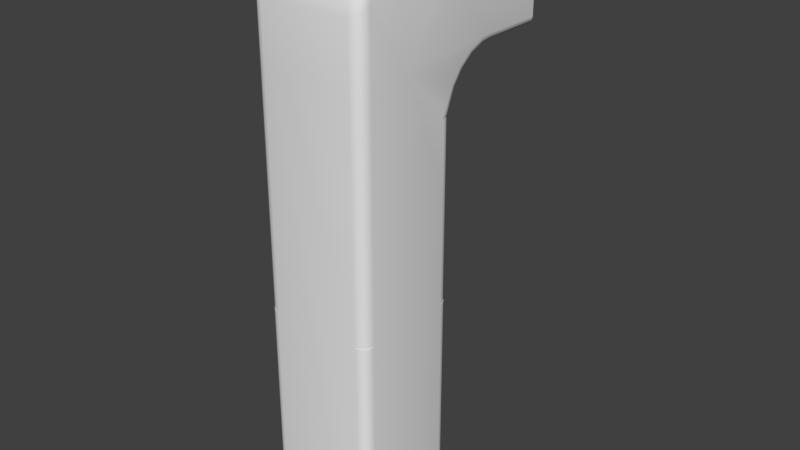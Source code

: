 # Source: WallVent.blend  (saved by Blender 2.77.0; exported with 4.5.12 LTS)
import bpy
from mathutils import Matrix  # noqa: F401  (used for matrix-valued properties, if any)

bpy.ops.wm.read_factory_settings(use_empty=True)
scene = bpy.context.scene
scene.name = 'Scene'

# ---- collections
col_collection_1 = bpy.data.collections.new('Collection 1'); scene.collection.children.link(col_collection_1)

# ---- materials (node trees are filled in below, after node groups)
mat_material = bpy.data.materials.new('Material')
mat_material.alpha_threshold = 0.0
mat_material.use_transparent_shadow = False
mat_material.roughness = 0.5
mat_material.line_color = (0.0, 0.0, 0.0, 1.0)

# ---- material node trees

# ---- world
world_world = bpy.data.worlds.new('World'); scene.world = world_world
world_world.color = (0.05088, 0.05088, 0.05088)
world_world.use_sun_shadow = False
world_world.sun_shadow_jitter_overblur = 0.0
world_world.cycles.sampling_method = 'MANUAL'

# ---- meshes
me_cube = bpy.data.meshes.new('Cube')
me_cube.from_pydata([(1.0, 1.0, 8.0), (1.0, -5.364e-07, 7.0), (-1.0, 0.0, 7.0), (-1.0, 1.0, 8.0), (1.0, -0.8081, -1.0), (0.8081, -1.0, -1.0), (0.9854, -0.8815, -1.0), (0.9438, -0.9438, -1.0), (0.8815, -0.9854, -1.0), (-0.8081, -1.0, -1.0), (-1.0, -0.8081, -1.0), (-0.8815, -0.9854, -1.0), (-0.9438, -0.9438, -1.0), (-0.9854, -0.8815, -1.0), (1.0, -0.8081, 1.0), (0.8081, -1.0, 1.0), (0.9854, -0.8815, 1.0), (0.9438, -0.9438, 1.0), (0.8815, -0.9854, 1.0), (-0.8081, -1.0, 1.0), (-1.0, -0.8081, 1.0), (-0.8815, -0.9854, 1.0), (-0.9438, -0.9438, 1.0), (-0.9854, -0.8815, 1.0), (1.0, -0.8081, 3.0), (0.8081, -1.0, 3.0), (0.9854, -0.8815, 3.0), (0.9438, -0.9438, 3.0), (0.8815, -0.9854, 3.0), (-0.8081, -1.0, 3.0), (-1.0, -0.8081, 3.0), (-0.8815, -0.9854, 3.0), (-0.9438, -0.9438, 3.0), (-0.9854, -0.8815, 3.0), (1.0, -0.7922, 3.0), (0.7922, -1.0, 3.0), (0.9842, -0.8717, 3.0), (0.9391, -0.9391, 3.0), (0.8717, -0.9842, 3.0), (-0.7922, -1.0, 3.0), (-1.0, -0.7922, 3.0), (-0.8717, -0.9842, 3.0), (-0.9391, -0.9391, 3.0), (-0.9842, -0.8717, 3.0), (1.0, -0.7922, 5.0), (0.7922, -1.0, 5.0), (0.9842, -0.8717, 5.0), (0.9391, -0.9391, 5.0), (0.8717, -0.9842, 5.0), (-0.7922, -1.0, 5.0), (-1.0, -0.7922, 5.0), (-0.8717, -0.9842, 5.0), (-0.9391, -0.9391, 5.0), (-0.9842, -0.8717, 5.0), (1.0, -0.7922, 7.0), (0.7922, -1.0, 7.0), (0.9842, -0.8717, 7.0), (0.9391, -0.9391, 7.0), (0.8717, -0.9842, 7.0), (-0.7922, -1.0, 7.0), (-1.0, -0.7922, 7.0), (-0.8717, -0.9842, 7.0), (-0.9391, -0.9391, 7.0), (-0.9842, -0.8717, 7.0), (0.7922, 1.0, 9.0), (1.0, 1.0, 8.82), (0.8717, 1.0, 8.986), (0.9391, 1.0, 8.947), (0.9842, 1.0, 8.889), (-1.0, 1.0, 8.82), (-0.7922, 1.0, 9.0), (-0.9842, 1.0, 8.889), (-0.9391, 1.0, 8.947), (-0.8717, 1.0, 8.986), (0.7922, 3.0, 9.0), (1.0, 3.0, 8.82), (0.8717, 3.0, 8.986), (0.9391, 3.0, 8.947), (0.9842, 3.0, 8.889), (-1.0, 3.0, 8.82), (-0.7922, 3.0, 9.0), (-0.9842, 3.0, 8.889), (-0.9391, 3.0, 8.947), (-0.8717, 3.0, 8.986), (1.0, 0.01179, 8.82), (0.7922, -4.969e-07, 9.0), (0.9842, 0.007281, 8.889), (0.9391, 0.003454, 8.947), (0.8717, 0.0008974, 8.986), (1.0, -0.7922, 8.2), (0.7922, -1.0, 8.0), (0.9842, -0.8717, 8.123), (0.9391, -0.9391, 8.058), (0.8717, -0.9842, 8.015), (1.0, -0.2118, 8.791), (0.7922, -0.2588, 8.966), (0.9842, -0.2298, 8.858), (0.9391, -0.2451, 8.915), (0.8717, -0.2552, 8.953), (1.0, -0.4092, 8.709), (0.7922, -0.5, 8.866), (0.9842, -0.444, 8.769), (0.9391, -0.4734, 8.82), (0.8717, -0.4931, 8.854), (1.0, -0.5787, 8.579), (0.7922, -0.7071, 8.707), (0.9842, -0.6279, 8.628), (0.9391, -0.6695, 8.67), (0.8717, -0.6973, 8.697), (1.0, -0.7088, 8.409), (0.7922, -0.866, 8.5), (0.9842, -0.769, 8.444), (0.9391, -0.82, 8.473), (0.8717, -0.8541, 8.493), (1.0, -0.7906, 8.212), (0.7922, -0.9659, 8.259), (0.9842, -0.8577, 8.23), (0.9391, -0.9146, 8.245), (0.8717, -0.9526, 8.255), (-1.0, -0.7922, 8.2), (-0.7922, -1.0, 8.0), (-0.9842, -0.8717, 8.123), (-0.9391, -0.9391, 8.058), (-0.8717, -0.9842, 8.015), (-1.0, 0.0118, 8.82), (-0.7922, 2.585e-07, 9.0), (-0.9842, 0.007282, 8.889), (-0.9391, 0.003455, 8.947), (-0.8717, 0.0008982, 8.986), (-1.0, -0.7906, 8.212), (-0.7922, -0.9659, 8.259), (-0.9842, -0.8577, 8.23), (-0.9391, -0.9146, 8.245), (-0.8717, -0.9526, 8.255), (-1.0, -0.7088, 8.409), (-0.7922, -0.866, 8.5), (-0.9842, -0.769, 8.444), (-0.9391, -0.82, 8.473), (-0.8717, -0.8541, 8.493), (-1.0, -0.5787, 8.579), (-0.7922, -0.7071, 8.707), (-0.9842, -0.6279, 8.628), (-0.9391, -0.6695, 8.67), (-0.8717, -0.6973, 8.697), (-1.0, -0.4092, 8.709), (-0.7922, -0.5, 8.866), (-0.9842, -0.444, 8.769), (-0.9391, -0.4734, 8.82), (-0.8717, -0.4931, 8.854), (-1.0, -0.2118, 8.791), (-0.7922, -0.2588, 8.966), (-0.9842, -0.2298, 8.858), (-0.9391, -0.2451, 8.915), (-0.8717, -0.2552, 8.953), (0.8081, 1.0, -1.0), (1.0, 0.8081, -1.0), (0.8815, 0.9854, -1.0), (0.9438, 0.9438, -1.0), (0.9854, 0.8815, -1.0), (-1.0, 0.8081, -1.0), (-0.8081, 1.0, -1.0), (-0.9854, 0.8815, -1.0), (-0.9438, 0.9438, -1.0), (-0.8815, 0.9854, -1.0), (0.8081, 1.0, 1.0), (1.0, 0.8081, 1.0), (0.8815, 0.9854, 1.0), (0.9438, 0.9438, 1.0), (0.9854, 0.8815, 1.0), (-1.0, 0.8081, 1.0), (-0.8081, 1.0, 1.0), (-0.9854, 0.8815, 1.0), (-0.9438, 0.9438, 1.0), (-0.8815, 0.9854, 1.0), (0.8081, 1.0, 3.0), (1.0, 0.8081, 3.0), (0.8815, 0.9854, 3.0), (0.9438, 0.9438, 3.0), (0.9854, 0.8815, 3.0), (-1.0, 0.8081, 3.0), (-0.8081, 1.0, 3.0), (-0.9854, 0.8815, 3.0), (-0.9438, 0.9438, 3.0), (-0.8815, 0.9854, 3.0), (0.7922, 1.0, 3.0), (1.0, 0.7922, 3.0), (0.8717, 0.9842, 3.0), (0.9391, 0.9391, 3.0), (0.9842, 0.8717, 3.0), (-1.0, 0.7922, 3.0), (-0.7922, 1.0, 3.0), (-0.9842, 0.8717, 3.0), (-0.9391, 0.9391, 3.0), (-0.8717, 0.9842, 3.0), (0.7922, 1.0, 5.0), (1.0, 0.7922, 5.0), (0.8717, 0.9842, 5.0), (0.9391, 0.9391, 5.0), (0.9842, 0.8717, 5.0), (-1.0, 0.7922, 5.0), (-0.7922, 1.0, 5.0), (-0.9842, 0.8717, 5.0), (-0.9391, 0.9391, 5.0), (-0.8717, 0.9842, 5.0), (1.0, 3.0, 7.16), (0.7922, 3.0, 7.0), (0.9842, 3.0, 7.099), (0.9391, 3.0, 7.047), (0.8717, 3.0, 7.012), (-0.7922, 3.0, 7.0), (-1.0, 3.0, 7.16), (-0.8717, 3.0, 7.012), (-0.9391, 3.0, 7.047), (-0.9842, 3.0, 7.099), (1.0, 0.7922, 6.208), (0.7922, 1.0, 6.0), (0.9842, 0.8717, 6.128), (0.9391, 0.9391, 6.061), (0.8717, 0.9842, 6.016), (0.7922, 2.0, 7.0), (1.0, 1.84, 7.16), (0.8717, 1.988, 7.012), (0.9391, 1.953, 7.047), (0.9842, 1.901, 7.099), (0.7922, 1.034, 6.259), (1.0, 0.7801, 6.116), (0.8717, 1.015, 6.248), (0.9391, 0.9597, 6.217), (0.9842, 0.8773, 6.171), (0.7922, 1.134, 6.5), (1.0, 0.9767, 6.591), (0.8717, 1.122, 6.507), (0.9391, 1.088, 6.527), (0.9842, 1.037, 6.556), (0.7922, 1.293, 6.707), (1.0, 1.165, 6.835), (0.8717, 1.283, 6.717), (0.9391, 1.255, 6.745), (0.9842, 1.214, 6.786), (0.7922, 1.5, 6.866), (1.0, 1.409, 7.023), (0.8717, 1.493, 6.878), (0.9391, 1.473, 6.912), (0.9842, 1.444, 6.963), (0.7922, 1.741, 6.966), (1.0, 1.694, 7.141), (0.8717, 1.738, 6.979), (0.9391, 1.727, 7.017), (0.9842, 1.712, 7.074), (-1.0, 1.84, 7.16), (-0.7922, 2.0, 7.0), (-0.9842, 1.901, 7.099), (-0.9391, 1.953, 7.047), (-0.8717, 1.988, 7.012), (-0.7922, 1.0, 6.0), (-1.0, 0.7922, 6.208), (-0.8717, 0.9842, 6.016), (-0.9391, 0.9391, 6.061), (-0.9842, 0.8717, 6.128), (-0.7922, 1.741, 6.966), (-1.0, 1.694, 7.141), (-0.8717, 1.738, 6.979), (-0.9391, 1.727, 7.017), (-0.9842, 1.712, 7.074), (-0.7922, 1.5, 6.866), (-1.0, 1.409, 7.023), (-0.8717, 1.493, 6.878), (-0.9391, 1.473, 6.912), (-0.9842, 1.444, 6.963), (-0.7922, 1.293, 6.707), (-1.0, 1.165, 6.835), (-0.8717, 1.283, 6.717), (-0.9391, 1.255, 6.745), (-0.9842, 1.214, 6.786), (-0.7922, 1.134, 6.5), (-1.0, 0.9767, 6.591), (-0.8717, 1.122, 6.507), (-0.9391, 1.088, 6.527), (-0.9842, 1.037, 6.556), (-0.7922, 1.034, 6.259), (-1.0, 0.7801, 6.116), (-0.8717, 1.015, 6.248), (-0.9391, 0.9597, 6.217), (-0.9842, 0.8773, 6.171), (0.9854, -0.8815, -1.0), (1.0, -0.8081, -1.0), (0.9438, -0.9438, -1.0), (0.8815, -0.9854, -1.0), (0.8081, -1.0, -1.0), (-0.8815, -0.9854, -1.0), (-0.8081, -1.0, -1.0), (-0.9438, -0.9438, -1.0), (-0.9854, -0.8815, -1.0), (-1.0, -0.8081, -1.0), (-0.8081, -1.0, 3.0), (-0.8081, -1.0, 3.0), (-0.8815, -0.9854, 3.0), (-0.9438, -0.9438, 3.0), (-0.9854, -0.8815, 3.0), (-1.0, -0.8081, 3.0), (-1.0, -0.8081, 3.0), (1.0, -0.8081, 3.0), (1.0, -0.8081, 3.0), (0.9854, -0.8815, 3.0), (0.9438, -0.9438, 3.0), (0.8815, -0.9854, 3.0), (0.8081, -1.0, 3.0), (0.8081, -1.0, 3.0), (1.0, -0.7922, 3.0), (1.0, -0.7922, 3.0), (0.9842, -0.8717, 3.0), (0.9391, -0.9391, 3.0), (0.8717, -0.9842, 3.0), (0.7922, -1.0, 3.0), (0.7922, -1.0, 3.0), (-0.9842, -0.8717, 3.0), (-1.0, -0.7922, 3.0), (-1.0, -0.7922, 3.0), (-0.9391, -0.9391, 3.0), (-0.8717, -0.9842, 3.0), (-0.7922, -1.0, 3.0), (-0.7922, -1.0, 3.0), (-0.7922, 3.0, 9.0), (-0.8717, 3.0, 8.986), (-0.9391, 3.0, 8.947), (-0.9842, 3.0, 8.889), (-1.0, 3.0, 8.82), (1.0, 3.0, 8.82), (0.9842, 3.0, 8.889), (0.9391, 3.0, 8.947), (0.8717, 3.0, 8.986), (0.7922, 3.0, 9.0), (0.8815, 0.9854, -1.0), (0.8081, 1.0, -1.0), (0.9438, 0.9438, -1.0), (0.9854, 0.8815, -1.0), (1.0, 0.8081, -1.0), (-0.9854, 0.8815, -1.0), (-1.0, 0.8081, -1.0), (-0.9438, 0.9438, -1.0), (-0.8815, 0.9854, -1.0), (-0.8081, 1.0, -1.0), (-0.8815, 0.9854, 3.0), (-0.8081, 1.0, 3.0), (-0.8081, 1.0, 3.0), (-0.9438, 0.9438, 3.0), (-0.9854, 0.8815, 3.0), (-1.0, 0.8081, 3.0), (-1.0, 0.8081, 3.0), (0.9854, 0.8815, 3.0), (1.0, 0.8081, 3.0), (1.0, 0.8081, 3.0), (0.9438, 0.9438, 3.0), (0.8815, 0.9854, 3.0), (0.8081, 1.0, 3.0), (0.8081, 1.0, 3.0), (0.7922, 1.0, 3.0), (0.7922, 1.0, 3.0), (0.8717, 0.9842, 3.0), (0.9391, 0.9391, 3.0), (0.9842, 0.8717, 3.0), (1.0, 0.7922, 3.0), (1.0, 0.7922, 3.0), (-0.8717, 0.9842, 3.0), (-0.7922, 1.0, 3.0), (-0.7922, 1.0, 3.0), (-0.9391, 0.9391, 3.0), (-0.9842, 0.8717, 3.0), (-1.0, 0.7922, 3.0), (-1.0, 0.7922, 3.0), (0.9842, 0.8773, 6.171), (0.9842, 0.8717, 6.128), (1.0, 0.7922, 6.208), (1.0, 0.7801, 6.116), (-0.9842, 0.8773, 6.171), (-1.0, 0.7801, 6.116), (-0.9842, 0.8717, 6.128), (-1.0, 0.7922, 6.208), (0.9842, 3.0, 7.099), (1.0, 3.0, 7.16), (0.9391, 3.0, 7.047), (0.8717, 3.0, 7.012), (0.7922, 3.0, 7.0), (-1.0, 3.0, 7.16), (-0.9842, 3.0, 7.099), (-0.9391, 3.0, 7.047), (-0.8717, 3.0, 7.012), (-0.7922, 3.0, 7.0)], [], [(288, 15, 19, 290), (348, 300, 317, 369), (293, 20, 169, 159), (164, 170, 343, 354), (169, 20, 299, 347), (155, 165, 14, 285), (184, 190, 200, 194), (14, 165, 350, 301), (355, 344, 365, 356), (19, 15, 306, 294), (194, 200, 254, 215), (295, 307, 314, 321), (189, 40, 50, 199), (302, 351, 362, 308), (219, 250, 209, 205), (39, 35, 45, 49), (199, 50, 60, 2, 255), (34, 185, 195, 44), (59, 55, 90, 120), (379, 378, 380, 381, 382, 387, 386, 385, 384, 210, 326, 325, 324, 323, 80, 331, 330, 329, 328, 75), (65, 0, 220, 204, 327), (3, 2, 60, 119, 129, 134, 139, 144, 149, 124, 69), (214, 225, 230, 235, 240, 245, 220, 0, 1), (54, 1, 0, 65, 84, 94, 99, 104, 109, 114, 89), (70, 64, 74, 322), (85, 125, 150, 95), (249, 3, 69, 79, 383), (64, 70, 125, 85), (44, 195, 214, 1, 54), (215, 254, 279, 224), (244, 259, 250, 219), (229, 274, 269, 234), (234, 269, 264, 239), (239, 264, 259, 244), (249, 260, 265, 270, 275, 375, 255, 2, 3), (224, 279, 274, 229), (115, 130, 120, 90), (100, 145, 140, 105), (105, 140, 135, 110), (110, 135, 130, 115), (95, 150, 145, 100), (49, 45, 55, 59), (285, 14, 16, 284), (284, 16, 17, 286), (286, 17, 18, 287), (287, 18, 15, 288), (290, 19, 21, 289), (289, 21, 22, 291), (291, 22, 23, 292), (292, 23, 20, 293), (19, 294, 296, 21), (21, 296, 297, 22), (22, 297, 298, 23), (23, 298, 299, 20), (14, 301, 303, 16), (16, 303, 304, 17), (17, 304, 305, 18), (18, 305, 306, 15), (24, 309, 310, 26), (26, 310, 311, 27), (27, 311, 312, 28), (28, 312, 313, 25), (316, 30, 33, 315), (315, 33, 32, 318), (318, 32, 31, 319), (319, 31, 29, 320), (34, 44, 46, 36), (36, 46, 47, 37), (37, 47, 48, 38), (38, 48, 45, 35), (50, 40, 43, 53), (53, 43, 42, 52), (52, 42, 41, 51), (51, 41, 39, 49), (49, 59, 61, 51), (51, 61, 62, 52), (52, 62, 63, 53), (53, 63, 60, 50), (44, 54, 56, 46), (46, 56, 57, 47), (47, 57, 58, 48), (48, 58, 55, 45), (70, 322, 83, 73), (73, 83, 82, 72), (72, 82, 81, 71), (71, 81, 79, 69), (65, 327, 78, 68), (68, 78, 77, 67), (67, 77, 76, 66), (66, 76, 74, 64), (94, 84, 86, 96), (96, 86, 87, 97), (97, 87, 88, 98), (98, 88, 85, 95), (124, 149, 151, 126), (126, 151, 152, 127), (127, 152, 153, 128), (128, 153, 150, 125), (99, 94, 96, 101), (101, 96, 97, 102), (102, 97, 98, 103), (103, 98, 95, 100), (149, 144, 146, 151), (151, 146, 147, 152), (152, 147, 148, 153), (153, 148, 145, 150), (104, 99, 101, 106), (106, 101, 102, 107), (107, 102, 103, 108), (108, 103, 100, 105), (144, 139, 141, 146), (146, 141, 142, 147), (147, 142, 143, 148), (148, 143, 140, 145), (109, 104, 106, 111), (111, 106, 107, 112), (112, 107, 108, 113), (113, 108, 105, 110), (139, 134, 136, 141), (141, 136, 137, 142), (142, 137, 138, 143), (143, 138, 135, 140), (114, 109, 111, 116), (116, 111, 112, 117), (117, 112, 113, 118), (118, 113, 110, 115), (134, 129, 131, 136), (136, 131, 132, 137), (137, 132, 133, 138), (138, 133, 130, 135), (89, 114, 116, 91), (91, 116, 117, 92), (92, 117, 118, 93), (93, 118, 115, 90), (129, 119, 121, 131), (131, 121, 122, 132), (132, 122, 123, 133), (133, 123, 120, 130), (90, 55, 58, 93), (93, 58, 57, 92), (92, 57, 56, 91), (91, 56, 54, 89), (64, 85, 88, 66), (66, 88, 87, 67), (67, 87, 86, 68), (68, 86, 84, 65), (59, 120, 123, 61), (61, 123, 122, 62), (62, 122, 121, 63), (63, 121, 119, 60), (125, 70, 73, 128), (128, 73, 72, 127), (127, 72, 71, 126), (126, 71, 69, 124), (333, 332, 334, 335, 336, 4, 6, 7, 8, 5, 9, 11, 12, 13, 10, 338, 337, 339, 340, 341), (154, 164, 166, 156), (156, 166, 167, 157), (157, 167, 168, 158), (158, 168, 165, 155), (159, 169, 171, 161), (161, 171, 172, 162), (162, 172, 173, 163), (163, 173, 170, 160), (343, 170, 173, 342), (342, 173, 172, 345), (345, 172, 171, 346), (346, 171, 169, 347), (350, 165, 168, 349), (349, 168, 167, 352), (352, 167, 166, 353), (353, 166, 164, 354), (174, 357, 358, 176), (176, 358, 359, 177), (177, 359, 360, 178), (178, 360, 361, 175), (364, 180, 183, 363), (363, 183, 182, 366), (366, 182, 181, 367), (367, 181, 179, 368), (184, 194, 196, 186), (186, 196, 197, 187), (187, 197, 198, 188), (188, 198, 195, 185), (200, 190, 193, 203), (203, 193, 192, 202), (202, 192, 191, 201), (201, 191, 189, 199), (215, 224, 226, 218), (218, 226, 227, 217), (217, 227, 370, 371), (216, 228, 373, 372), (224, 229, 231, 226), (226, 231, 232, 227), (227, 232, 233, 370), (370, 233, 230, 225), (229, 234, 236, 231), (231, 236, 237, 232), (232, 237, 238, 233), (233, 238, 235, 230), (234, 239, 241, 236), (236, 241, 242, 237), (237, 242, 243, 238), (238, 243, 240, 235), (239, 244, 246, 241), (241, 246, 247, 242), (242, 247, 248, 243), (243, 248, 245, 240), (244, 219, 221, 246), (246, 221, 222, 247), (247, 222, 223, 248), (248, 223, 220, 245), (250, 259, 261, 253), (253, 261, 262, 252), (252, 262, 263, 251), (251, 263, 260, 249), (259, 264, 266, 261), (261, 266, 267, 262), (262, 267, 268, 263), (263, 268, 265, 260), (264, 269, 271, 266), (266, 271, 272, 267), (267, 272, 273, 268), (268, 273, 270, 265), (269, 274, 276, 271), (271, 276, 277, 272), (272, 277, 278, 273), (273, 278, 275, 270), (274, 279, 281, 276), (276, 281, 282, 277), (277, 282, 374, 278), (278, 374, 375, 275), (279, 254, 256, 281), (281, 256, 257, 282), (282, 257, 376, 374), (283, 258, 377, 280), (194, 215, 218, 196), (196, 218, 217, 197), (197, 217, 371, 198), (198, 371, 214, 195), (204, 220, 223, 206), (206, 223, 222, 207), (207, 222, 221, 208), (208, 221, 219, 205), (249, 383, 213, 251), (251, 213, 212, 252), (252, 212, 211, 253), (253, 211, 209, 250), (199, 255, 376, 201), (201, 376, 257, 202), (202, 257, 256, 203), (203, 256, 254, 200), (164, 154, 160, 170)])
me_cube.polygons.foreach_set('use_smooth', [True] * 252)
me_cube.materials.append(mat_material)
me_cube.use_remesh_preserve_volume = False
me_cube.use_remesh_preserve_attributes = False
me_cube.use_mirror_vertex_groups = False
me_cube.update()

# ---- objects
ob_cube = bpy.data.objects.new('Cube', me_cube)

# ---- transforms, parenting, visibility, modifiers, constraints
ob_cube.location = (0.0, 0.0, 0.0)
ob_cube.scale = (0.5, 0.5, 0.5)
ob_cube.lock_rotations_4d = False
ob_cube.empty_display_type = 'ARROWS'
ob_cube.lineart.crease_threshold = 0.0

# ---- collection membership
col_collection_1.objects.link(ob_cube)

# ---- scene / render settings (as saved in the file)
scene.frame_start = 1; scene.frame_end = 250; scene.frame_set(1)
scene.render.engine = 'BLENDER_EEVEE_NEXT'
scene.render.resolution_percentage = 50
scene.render.dither_intensity = 0.0
scene.cycles.use_denoising = False
scene.cycles.samples = 128
scene.cycles.sampling_pattern = 'TABULATED_SOBOL'
scene.cycles.light_sampling_threshold = 0.0
scene.cycles.use_adaptive_sampling = False
scene.cycles.use_light_tree = False
scene.cycles.blur_glossy = 0.0
scene.cycles.sample_clamp_indirect = 0.0
scene.view_settings.view_transform = 'Standard'
bpy.context.view_layer.update()

# ---- added for rendering (the .blend has no active camera and no usable light): camera, sun
cam_auto = bpy.data.cameras.new('AutoCamera')
cam_auto.lens = 50.0
cam_auto.sensor_width = 36.0
cam_auto.clip_end = 1000.0
ob_auto_camera = bpy.data.objects.new('AutoCamera', cam_auto)
scene.collection.objects.link(ob_auto_camera)
ob_auto_camera.location = (5.06766, -5.5812, 6.05413)
ob_auto_camera.rotation_euler = (1.09748, -7.21219e-08, 0.694738)
scene.camera = ob_auto_camera
light_auto_sun = bpy.data.lights.new('AutoSun', 'SUN')
light_auto_sun.energy = 3.0
light_auto_sun.angle = 0.0523599
ob_auto_sun = bpy.data.objects.new('AutoSun', light_auto_sun)
scene.collection.objects.link(ob_auto_sun)
ob_auto_sun.rotation_euler = (0.872665, 0.174533, 0.523599)
bpy.context.view_layer.update()
